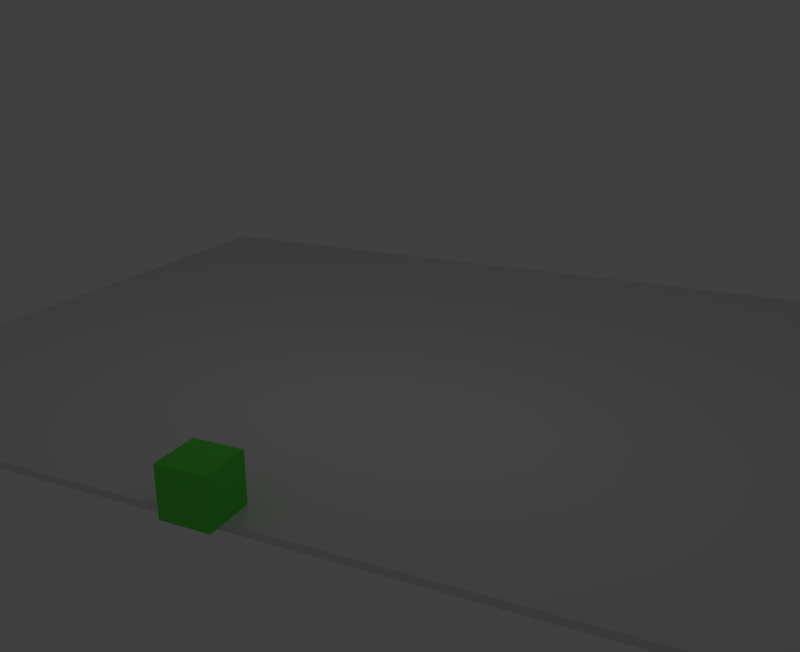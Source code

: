 # Source: votex_pad.blend  (saved by Blender 2.79.0; exported with 4.5.12 LTS)
import bpy
from mathutils import Matrix  # noqa: F401  (used for matrix-valued properties, if any)

bpy.ops.wm.read_factory_settings(use_empty=True)
scene = bpy.context.scene
scene.name = 'Scene'

# ---- collections
col_collection_1 = bpy.data.collections.new('Collection 1'); scene.collection.children.link(col_collection_1)
col_collection_2 = bpy.data.collections.new('Collection 2'); scene.collection.children.link(col_collection_2)
col_collection_2.hide_render = True
col_collection_2.hide_viewport = True

# ---- materials (node trees are filled in below, after node groups)
mat_material = bpy.data.materials.new('Material')
mat_material.alpha_threshold = 0.0
mat_material.use_transparent_shadow = False
mat_material.diffuse_color = (0.1233, 0.8, 0.08144, 1.0)
mat_material.roughness = 0.5
mat_material.line_color = (0.0, 0.0, 0.0, 1.0)
mat_material_003 = bpy.data.materials.new('Material.003')
mat_material_003.alpha_threshold = 0.0
mat_material_003.use_transparent_shadow = False
mat_material_003.roughness = 0.5
mat_material_002 = bpy.data.materials.new('Material.002')
mat_material_002.alpha_threshold = 0.0
mat_material_002.use_transparent_shadow = False
mat_material_002.diffuse_color = (0.8, 0.0, 0.0008814, 1.0)
mat_material_002.roughness = 0.5
mat_material_001 = bpy.data.materials.new('Material.001')
mat_material_001.alpha_threshold = 0.0
mat_material_001.use_transparent_shadow = False
mat_material_001.diffuse_color = (0.8, 0.5646, 0.1467, 1.0)
mat_material_001.roughness = 0.5

# ---- material node trees

# ---- world
world_world = bpy.data.worlds.new('World'); scene.world = world_world
world_world.color = (0.05088, 0.05088, 0.05088)
world_world.use_sun_shadow = False
world_world.sun_shadow_jitter_overblur = 0.0
world_world.cycles.sampling_method = 'MANUAL'

# ---- cameras
cam_camera = bpy.data.cameras.new('Camera')
cam_camera.clip_end = 100.0
cam_camera.lens = 35.0
cam_camera.sensor_width = 32.0
cam_camera.sensor_height = 18.0
cam_camera.display_size = 2.0
cam_camera.dof.focus_distance = 0.0
cam_camera.dof.aperture_fstop = 128.0
cam_camera.dof.aperture_blades = 6
cam_camera_002 = bpy.data.cameras.new('Camera.002')
cam_camera_002.clip_end = 100.0
cam_camera_002.lens = 23.29
cam_camera_002.sensor_width = 32.0
cam_camera_002.sensor_height = 18.0
cam_camera_002.display_size = 2.0
cam_camera_002.dof.focus_distance = 0.0
cam_camera_002.dof.aperture_fstop = 128.0
cam_camera_002.dof.aperture_blades = 6

# ---- lights
light_lamp_001 = bpy.data.lights.new('Lamp.001', 'POINT')
light_lamp_001.transmission_factor = 0.0
light_lamp_001.cutoff_distance = 30.0
light_lamp_001.energy = 100.0
light_lamp_001.shadow_buffer_clip_start = 1.001
light_lamp_001.shadow_soft_size = 0.1
light_lamp_001.shadow_maximum_resolution = 0.006
light_lamp_001.use_absolute_resolution = True
light_lamp = bpy.data.lights.new('Lamp', 'POINT')
light_lamp.transmission_factor = 0.0
light_lamp.cutoff_distance = 30.0
light_lamp.energy = 100.0
light_lamp.shadow_buffer_clip_start = 1.001
light_lamp.shadow_soft_size = 0.1
light_lamp.shadow_maximum_resolution = 0.006
light_lamp.use_absolute_resolution = True

# ---- meshes
me_cube_003 = bpy.data.meshes.new('Cube.003')
me_cube_003.from_pydata([(-11.09, -1.712, 0.2357), (-11.09, -1.712, 0.5361), (-11.09, 31.32, 0.2357), (-11.09, 31.32, 0.5361), (29.05, -1.712, 0.2357), (29.05, -1.712, 0.5361), (29.05, 31.32, 0.2357), (29.05, 31.32, 0.5361)], [], [(0, 1, 3, 2), (2, 3, 7, 6), (6, 7, 5, 4), (4, 5, 1, 0), (2, 6, 4, 0), (7, 3, 1, 5)])
me_cube_003.use_remesh_preserve_volume = False
me_cube_003.use_remesh_preserve_attributes = False
me_cube_003.use_mirror_vertex_groups = False
me_cube_003.update()
me_cube_001 = bpy.data.meshes.new('Cube.001')
me_cube_001.from_pydata([(1.0, 1.0, -1.0), (1.0, -1.0, -1.0), (-1.0, -1.0, -1.0), (-1.0, 1.0, -1.0), (1.0, 1.0, 1.0), (1.0, -1.0, 1.0), (-1.0, -1.0, 1.0), (-1.0, 1.0, 1.0)], [], [(0, 1, 2, 3), (4, 7, 6, 5), (0, 4, 5, 1), (1, 5, 6, 2), (2, 6, 7, 3), (4, 0, 3, 7)])
me_cube_001.materials.append(mat_material)
me_cube_001.use_remesh_preserve_volume = False
me_cube_001.use_remesh_preserve_attributes = False
me_cube_001.use_mirror_vertex_groups = False
me_cube_001.update()
me_cube_004 = bpy.data.meshes.new('Cube.004')
me_cube_004.from_pydata([(-1.0, -1.0, -1.0), (-1.0, -1.0, 1.0), (-1.0, 1.0, -1.0), (-1.0, 1.0, 1.0), (1.0, -1.0, -1.0), (1.0, -1.0, 1.0), (1.0, 1.0, -1.0), (1.0, 1.0, 1.0)], [], [(0, 1, 3, 2), (2, 3, 7, 6), (6, 7, 5, 4), (4, 5, 1, 0), (2, 6, 4, 0), (7, 3, 1, 5)])
me_cube_004.materials.append(mat_material_003)
me_cube_004.use_remesh_preserve_volume = False
me_cube_004.use_remesh_preserve_attributes = False
me_cube_004.use_mirror_vertex_groups = False
me_cube_004.update()
me_cube = bpy.data.meshes.new('Cube')
me_cube.from_pydata([(-1.0, -1.0, -1.0), (-1.0, -1.0, 1.0), (-1.0, 1.0, -1.0), (-1.0, 1.0, 1.0), (1.0, -1.0, -1.0), (1.0, -1.0, 1.0), (1.0, 1.0, -1.0), (1.0, 1.0, 1.0)], [], [(0, 1, 3, 2), (2, 3, 7, 6), (6, 7, 5, 4), (4, 5, 1, 0), (2, 6, 4, 0), (7, 3, 1, 5)])
me_cube.materials.append(mat_material_002)
me_cube.use_remesh_preserve_volume = False
me_cube.use_remesh_preserve_attributes = False
me_cube.use_mirror_vertex_groups = False
me_cube.update()
me_cube_002 = bpy.data.meshes.new('Cube.002')
me_cube_002.from_pydata([(-1.0, -1.0, -1.0), (-1.0, -1.0, 1.0), (-1.0, 1.0, -1.0), (-1.0, 1.0, 1.0), (1.0, -1.0, -1.0), (1.0, -1.0, 1.0), (1.0, 1.0, -1.0), (1.0, 1.0, 1.0)], [], [(0, 1, 3, 2), (2, 3, 7, 6), (6, 7, 5, 4), (4, 5, 1, 0), (2, 6, 4, 0), (7, 3, 1, 5)])
me_cube_002.materials.append(mat_material_001)
me_cube_002.use_remesh_preserve_volume = False
me_cube_002.use_remesh_preserve_attributes = False
me_cube_002.use_mirror_vertex_groups = False
me_cube_002.update()

# ---- curves / text
txt_text = bpy.data.curves.new('Text', 'FONT')
txt_text.dimensions = '2D'
txt_text.body = 'Text'
txt_text.use_path_clamp = True
txt_text.bevel_resolution = 0

# ---- objects
ob_lamp_001 = bpy.data.objects.new('Lamp.001', light_lamp_001)
ob_cube = bpy.data.objects.new('Cube', me_cube_003)
ob_cam1 = bpy.data.objects.new('cam1', cam_camera)
ob_camera = bpy.data.objects.new('Camera', cam_camera_002)
ob_cur = bpy.data.objects.new('cur', me_cube_001)
ob_lamp = bpy.data.objects.new('Lamp', light_lamp)
ob_cube_001 = bpy.data.objects.new('Cube.001', me_cube_004)
ob_text = bpy.data.objects.new('Text', txt_text)
ob_c_rouge = bpy.data.objects.new('c_rouge', me_cube)
ob_orig = bpy.data.objects.new('orig', me_cube_002)

# ---- transforms, parenting, visibility, modifiers, constraints
ob_lamp_001.location = (-4.266, 0.5721, 15.78)
ob_lamp_001.rotation_euler = (0.6503, 0.05522, 1.866)
ob_lamp_001.lock_rotations_4d = False
ob_lamp_001.empty_display_type = 'ARROWS'
ob_lamp_001.color = (0.0, 0.0, 0.0, 0.0)
ob_lamp_001.lineart.crease_threshold = 0.0
ob_cube.location = (-10.37, -6.533, -0.4489)
ob_cube.lineart.crease_threshold = 0.0
ob_cam1.location = (15.77, -27.69, 15.01)
ob_cam1.rotation_euler = (1.237, -4.289e-08, 0.4363)
ob_cam1.lineart.crease_threshold = 0.0
ob_camera.location = (0.0, 0.3876, 29.28)
ob_camera.rotation_euler = (2.132e-14, 2.099e-07, 1.192e-07)
ob_camera.lineart.crease_threshold = 0.0
ob_cur.location = (-0.4164, -7.957, 1.083)
ob_cur.lock_rotations_4d = False
ob_cur.empty_display_type = 'ARROWS'
ob_cur.lineart.crease_threshold = 0.0
ob_lamp.location = (7.016, 1.005, 14.72)
ob_lamp.rotation_euler = (0.6503, 0.05522, 1.866)
ob_lamp.lock_rotations_4d = False
ob_lamp.empty_display_type = 'ARROWS'
ob_lamp.color = (0.0, 0.0, 0.0, 0.0)
ob_lamp.lineart.crease_threshold = 0.0
ob_cube_001.location = (1.252, -1.455, 0.009211)
ob_cube_001.lineart.crease_threshold = 0.0
ob_text.location = (8.705, -1.455, 0.009211)
ob_text.lineart.crease_threshold = 0.0
ob_c_rouge.location = (8.705, -1.455, 0.009211)
ob_c_rouge.lineart.crease_threshold = 0.0
ob_orig.location = (0.2965, -2.572, 4.266)
ob_orig.lineart.crease_threshold = 0.0

# ---- collection membership
col_collection_1.objects.link(ob_lamp_001)
col_collection_1.objects.link(ob_cube)
col_collection_1.objects.link(ob_cam1)
col_collection_1.objects.link(ob_camera)
col_collection_1.objects.link(ob_cur)
col_collection_1.objects.link(ob_lamp)
col_collection_2.objects.link(ob_cube_001)
col_collection_2.objects.link(ob_text)
col_collection_2.objects.link(ob_c_rouge)
col_collection_2.objects.link(ob_orig)

# ---- scene / render settings (as saved in the file)
scene.camera = ob_cam1
scene.frame_start = 1; scene.frame_end = 250; scene.frame_set(2)
scene.render.engine = 'BLENDER_EEVEE_NEXT'
scene.render.resolution_y = 1565
scene.render.resolution_percentage = 50
scene.render.dither_intensity = 0.0
scene.cycles.use_denoising = False
scene.cycles.samples = 128
scene.cycles.sampling_pattern = 'TABULATED_SOBOL'
scene.cycles.use_adaptive_sampling = False
scene.cycles.use_light_tree = False
scene.cycles.blur_glossy = 0.0
scene.cycles.sample_clamp_indirect = 0.0
scene.view_settings.view_transform = 'Standard'
bpy.context.view_layer.update()
